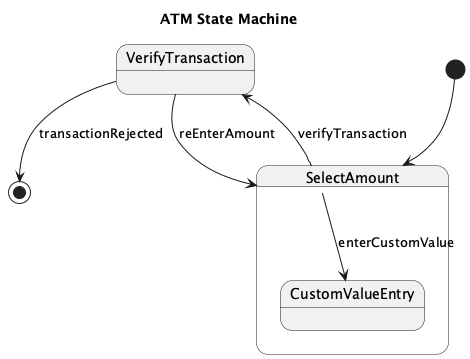

The diagram above was rendered by PlantUML. Its source (embedded in the PNG):
@startuml
title ATM State Machine

[*] --> SelectAmount

state "SelectAmount" as SelectAmount {
  state "CustomValueEntry"
}

state VerifyTransaction

SelectAmount --> CustomValueEntry : enterCustomValue
SelectAmount --> VerifyTransaction : verifyTransaction

VerifyTransaction --> SelectAmount : reEnterAmount
VerifyTransaction --> [*] : transactionRejected

@enduml